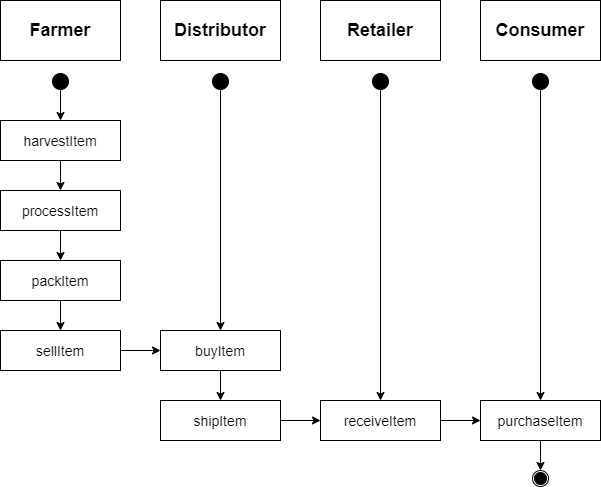

The diagram above was exported from draw.io. Its source (the exported page's mxGraphModel, read from the mxfile embedded in the PNG):
<mxGraphModel dx="1038" dy="580" grid="1" gridSize="10" guides="1" tooltips="1" connect="1" arrows="1" fold="1" page="1" pageScale="1" pageWidth="827" pageHeight="1169" math="0" shadow="0">
  <root>
    <mxCell id="0" />
    <mxCell id="1" parent="0" />
    <mxCell id="gCOtPMKl6kzh6WJmZtW0-1" value="&lt;font style=&quot;font-size: 18px&quot;&gt;&lt;b&gt;Farmer&lt;/b&gt;&lt;/font&gt;" style="rounded=0;whiteSpace=wrap;html=1;" vertex="1" parent="1">
      <mxGeometry x="120" width="120" height="60" as="geometry" />
    </mxCell>
    <mxCell id="gCOtPMKl6kzh6WJmZtW0-2" value="&lt;font style=&quot;font-size: 18px&quot;&gt;&lt;b&gt;Retailer&lt;/b&gt;&lt;/font&gt;" style="rounded=0;whiteSpace=wrap;html=1;" vertex="1" parent="1">
      <mxGeometry x="440" width="120" height="60" as="geometry" />
    </mxCell>
    <mxCell id="gCOtPMKl6kzh6WJmZtW0-3" value="&lt;font style=&quot;font-size: 18px&quot;&gt;&lt;b&gt;Distributor&lt;/b&gt;&lt;/font&gt;" style="rounded=0;whiteSpace=wrap;html=1;" vertex="1" parent="1">
      <mxGeometry x="280" width="120" height="60" as="geometry" />
    </mxCell>
    <mxCell id="gCOtPMKl6kzh6WJmZtW0-4" value="&lt;font style=&quot;font-size: 18px&quot;&gt;&lt;b&gt;Consumer&lt;/b&gt;&lt;/font&gt;" style="rounded=0;whiteSpace=wrap;html=1;" vertex="1" parent="1">
      <mxGeometry x="600" width="120" height="60" as="geometry" />
    </mxCell>
    <mxCell id="gCOtPMKl6kzh6WJmZtW0-24" style="edgeStyle=orthogonalEdgeStyle;rounded=0;orthogonalLoop=1;jettySize=auto;html=1;exitX=0.5;exitY=1;exitDx=0;exitDy=0;entryX=0.5;entryY=0;entryDx=0;entryDy=0;" edge="1" parent="1" source="gCOtPMKl6kzh6WJmZtW0-5" target="gCOtPMKl6kzh6WJmZtW0-10">
      <mxGeometry relative="1" as="geometry" />
    </mxCell>
    <mxCell id="gCOtPMKl6kzh6WJmZtW0-5" value="" style="ellipse;whiteSpace=wrap;html=1;fillColor=#000000;" vertex="1" parent="1">
      <mxGeometry x="172" y="73" width="16" height="16" as="geometry" />
    </mxCell>
    <mxCell id="gCOtPMKl6kzh6WJmZtW0-32" style="edgeStyle=orthogonalEdgeStyle;rounded=0;orthogonalLoop=1;jettySize=auto;html=1;exitX=0.5;exitY=1;exitDx=0;exitDy=0;entryX=0.5;entryY=0;entryDx=0;entryDy=0;" edge="1" parent="1" source="gCOtPMKl6kzh6WJmZtW0-7" target="gCOtPMKl6kzh6WJmZtW0-14">
      <mxGeometry relative="1" as="geometry" />
    </mxCell>
    <mxCell id="gCOtPMKl6kzh6WJmZtW0-7" value="" style="ellipse;whiteSpace=wrap;html=1;fillColor=#000000;" vertex="1" parent="1">
      <mxGeometry x="332" y="73" width="16" height="16" as="geometry" />
    </mxCell>
    <mxCell id="gCOtPMKl6kzh6WJmZtW0-33" style="edgeStyle=orthogonalEdgeStyle;rounded=0;orthogonalLoop=1;jettySize=auto;html=1;exitX=0.5;exitY=1;exitDx=0;exitDy=0;entryX=0.5;entryY=0;entryDx=0;entryDy=0;" edge="1" parent="1" source="gCOtPMKl6kzh6WJmZtW0-8" target="gCOtPMKl6kzh6WJmZtW0-16">
      <mxGeometry relative="1" as="geometry" />
    </mxCell>
    <mxCell id="gCOtPMKl6kzh6WJmZtW0-8" value="" style="ellipse;whiteSpace=wrap;html=1;fillColor=#000000;" vertex="1" parent="1">
      <mxGeometry x="492" y="73" width="16" height="16" as="geometry" />
    </mxCell>
    <mxCell id="gCOtPMKl6kzh6WJmZtW0-34" style="edgeStyle=orthogonalEdgeStyle;rounded=0;orthogonalLoop=1;jettySize=auto;html=1;exitX=0.5;exitY=1;exitDx=0;exitDy=0;entryX=0.5;entryY=0;entryDx=0;entryDy=0;" edge="1" parent="1" source="gCOtPMKl6kzh6WJmZtW0-9" target="gCOtPMKl6kzh6WJmZtW0-17">
      <mxGeometry relative="1" as="geometry" />
    </mxCell>
    <mxCell id="gCOtPMKl6kzh6WJmZtW0-9" value="" style="ellipse;whiteSpace=wrap;html=1;fillColor=#000000;" vertex="1" parent="1">
      <mxGeometry x="652" y="73" width="16" height="16" as="geometry" />
    </mxCell>
    <mxCell id="gCOtPMKl6kzh6WJmZtW0-25" style="edgeStyle=orthogonalEdgeStyle;rounded=0;orthogonalLoop=1;jettySize=auto;html=1;exitX=0.5;exitY=1;exitDx=0;exitDy=0;entryX=0.5;entryY=0;entryDx=0;entryDy=0;" edge="1" parent="1" source="gCOtPMKl6kzh6WJmZtW0-10" target="gCOtPMKl6kzh6WJmZtW0-11">
      <mxGeometry relative="1" as="geometry" />
    </mxCell>
    <mxCell id="gCOtPMKl6kzh6WJmZtW0-10" value="&lt;font style=&quot;font-size: 14px&quot;&gt;harvestItem&lt;/font&gt;" style="rounded=0;whiteSpace=wrap;html=1;fillColor=#FFFFFF;" vertex="1" parent="1">
      <mxGeometry x="120" y="120" width="120" height="40" as="geometry" />
    </mxCell>
    <mxCell id="gCOtPMKl6kzh6WJmZtW0-26" style="edgeStyle=orthogonalEdgeStyle;rounded=0;orthogonalLoop=1;jettySize=auto;html=1;exitX=0.5;exitY=1;exitDx=0;exitDy=0;entryX=0.5;entryY=0;entryDx=0;entryDy=0;" edge="1" parent="1" source="gCOtPMKl6kzh6WJmZtW0-11" target="gCOtPMKl6kzh6WJmZtW0-12">
      <mxGeometry relative="1" as="geometry" />
    </mxCell>
    <mxCell id="gCOtPMKl6kzh6WJmZtW0-11" value="&lt;font style=&quot;font-size: 14px&quot;&gt;processItem&lt;/font&gt;" style="rounded=0;whiteSpace=wrap;html=1;fillColor=#FFFFFF;" vertex="1" parent="1">
      <mxGeometry x="120" y="190" width="120" height="40" as="geometry" />
    </mxCell>
    <mxCell id="gCOtPMKl6kzh6WJmZtW0-27" style="edgeStyle=orthogonalEdgeStyle;rounded=0;orthogonalLoop=1;jettySize=auto;html=1;exitX=0.5;exitY=1;exitDx=0;exitDy=0;entryX=0.5;entryY=0;entryDx=0;entryDy=0;" edge="1" parent="1" source="gCOtPMKl6kzh6WJmZtW0-12" target="gCOtPMKl6kzh6WJmZtW0-13">
      <mxGeometry relative="1" as="geometry" />
    </mxCell>
    <mxCell id="gCOtPMKl6kzh6WJmZtW0-12" value="&lt;font style=&quot;font-size: 14px&quot;&gt;packItem&lt;/font&gt;" style="rounded=0;whiteSpace=wrap;html=1;fillColor=#FFFFFF;" vertex="1" parent="1">
      <mxGeometry x="120" y="260" width="120" height="40" as="geometry" />
    </mxCell>
    <mxCell id="gCOtPMKl6kzh6WJmZtW0-28" style="edgeStyle=orthogonalEdgeStyle;rounded=0;orthogonalLoop=1;jettySize=auto;html=1;exitX=1;exitY=0.5;exitDx=0;exitDy=0;entryX=0;entryY=0.5;entryDx=0;entryDy=0;" edge="1" parent="1" source="gCOtPMKl6kzh6WJmZtW0-13" target="gCOtPMKl6kzh6WJmZtW0-14">
      <mxGeometry relative="1" as="geometry" />
    </mxCell>
    <mxCell id="gCOtPMKl6kzh6WJmZtW0-13" value="&lt;font style=&quot;font-size: 14px&quot;&gt;sellItem&lt;/font&gt;" style="rounded=0;whiteSpace=wrap;html=1;fillColor=#FFFFFF;" vertex="1" parent="1">
      <mxGeometry x="120" y="330" width="120" height="40" as="geometry" />
    </mxCell>
    <mxCell id="gCOtPMKl6kzh6WJmZtW0-29" style="edgeStyle=orthogonalEdgeStyle;rounded=0;orthogonalLoop=1;jettySize=auto;html=1;exitX=0.5;exitY=1;exitDx=0;exitDy=0;entryX=0.5;entryY=0;entryDx=0;entryDy=0;" edge="1" parent="1" source="gCOtPMKl6kzh6WJmZtW0-14" target="gCOtPMKl6kzh6WJmZtW0-15">
      <mxGeometry relative="1" as="geometry" />
    </mxCell>
    <mxCell id="gCOtPMKl6kzh6WJmZtW0-14" value="&lt;font style=&quot;font-size: 14px&quot;&gt;buyItem&lt;/font&gt;" style="rounded=0;whiteSpace=wrap;html=1;fillColor=#FFFFFF;" vertex="1" parent="1">
      <mxGeometry x="280" y="330" width="120" height="40" as="geometry" />
    </mxCell>
    <mxCell id="gCOtPMKl6kzh6WJmZtW0-30" style="edgeStyle=orthogonalEdgeStyle;rounded=0;orthogonalLoop=1;jettySize=auto;html=1;exitX=1;exitY=0.5;exitDx=0;exitDy=0;entryX=0;entryY=0.5;entryDx=0;entryDy=0;" edge="1" parent="1" source="gCOtPMKl6kzh6WJmZtW0-15" target="gCOtPMKl6kzh6WJmZtW0-16">
      <mxGeometry relative="1" as="geometry" />
    </mxCell>
    <mxCell id="gCOtPMKl6kzh6WJmZtW0-15" value="&lt;font style=&quot;font-size: 14px&quot;&gt;shipItem&lt;/font&gt;" style="rounded=0;whiteSpace=wrap;html=1;fillColor=#FFFFFF;" vertex="1" parent="1">
      <mxGeometry x="280" y="400" width="120" height="40" as="geometry" />
    </mxCell>
    <mxCell id="gCOtPMKl6kzh6WJmZtW0-31" style="edgeStyle=orthogonalEdgeStyle;rounded=0;orthogonalLoop=1;jettySize=auto;html=1;exitX=1;exitY=0.5;exitDx=0;exitDy=0;entryX=0;entryY=0.5;entryDx=0;entryDy=0;" edge="1" parent="1" source="gCOtPMKl6kzh6WJmZtW0-16" target="gCOtPMKl6kzh6WJmZtW0-17">
      <mxGeometry relative="1" as="geometry" />
    </mxCell>
    <mxCell id="gCOtPMKl6kzh6WJmZtW0-16" value="&lt;font style=&quot;font-size: 14px&quot;&gt;receiveItem&lt;/font&gt;" style="rounded=0;whiteSpace=wrap;html=1;fillColor=#FFFFFF;" vertex="1" parent="1">
      <mxGeometry x="440" y="400" width="120" height="40" as="geometry" />
    </mxCell>
    <mxCell id="gCOtPMKl6kzh6WJmZtW0-35" style="edgeStyle=orthogonalEdgeStyle;rounded=0;orthogonalLoop=1;jettySize=auto;html=1;exitX=0.5;exitY=1;exitDx=0;exitDy=0;entryX=0.5;entryY=0;entryDx=0;entryDy=0;" edge="1" parent="1" source="gCOtPMKl6kzh6WJmZtW0-17" target="gCOtPMKl6kzh6WJmZtW0-18">
      <mxGeometry relative="1" as="geometry" />
    </mxCell>
    <mxCell id="gCOtPMKl6kzh6WJmZtW0-17" value="&lt;font style=&quot;font-size: 14px&quot;&gt;purchaseItem&lt;/font&gt;" style="rounded=0;whiteSpace=wrap;html=1;fillColor=#FFFFFF;" vertex="1" parent="1">
      <mxGeometry x="600" y="400" width="120" height="40" as="geometry" />
    </mxCell>
    <mxCell id="gCOtPMKl6kzh6WJmZtW0-18" value="" style="ellipse;whiteSpace=wrap;html=1;fillColor=#FFFFFF;" vertex="1" parent="1">
      <mxGeometry x="652" y="470" width="16" height="16" as="geometry" />
    </mxCell>
    <mxCell id="gCOtPMKl6kzh6WJmZtW0-19" value="" style="ellipse;whiteSpace=wrap;html=1;fillColor=#000000;" vertex="1" parent="1">
      <mxGeometry x="654" y="472" width="12" height="12" as="geometry" />
    </mxCell>
  </root>
</mxGraphModel>